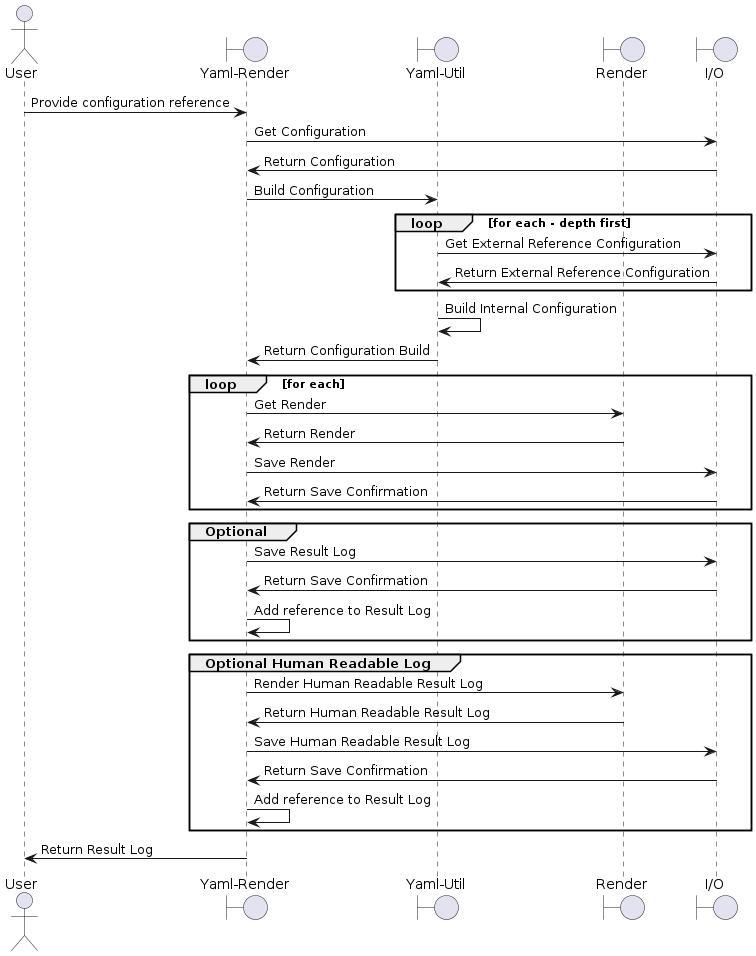

The diagram above was rendered by PlantUML. Its source (embedded in the PNG):
@startuml
actor User as user
boundary "Yaml-Render" as yamlrender
boundary "Yaml-Util" as util
boundary "Render" as render
boundary "I/O" as io
user -> yamlrender : Provide configuration reference
yamlrender -> io : Get Configuration
io -> yamlrender : Return Configuration
yamlrender -> util : Build Configuration
loop for each - depth first
	util -> io : Get External Reference Configuration
	io -> util : Return External Reference Configuration
end
util -> util : Build Internal Configuration
util -> yamlrender : Return Configuration Build
loop for each
	yamlrender -> render : Get Render
	render -> yamlrender : Return Render
	yamlrender -> io : Save Render
	io -> yamlrender : Return Save Confirmation
end
group Optional
	yamlrender -> io : Save Result Log
	io -> yamlrender : Return Save Confirmation
	yamlrender -> yamlrender : Add reference to Result Log
end
group Optional Human Readable Log
	yamlrender -> render : Render Human Readable Result Log
	render ->  yamlrender : Return Human Readable Result Log
	yamlrender -> io : Save Human Readable Result Log
	io -> yamlrender : Return Save Confirmation
	yamlrender -> yamlrender : Add reference to Result Log
end
yamlrender -> user : Return Result Log
@enduml